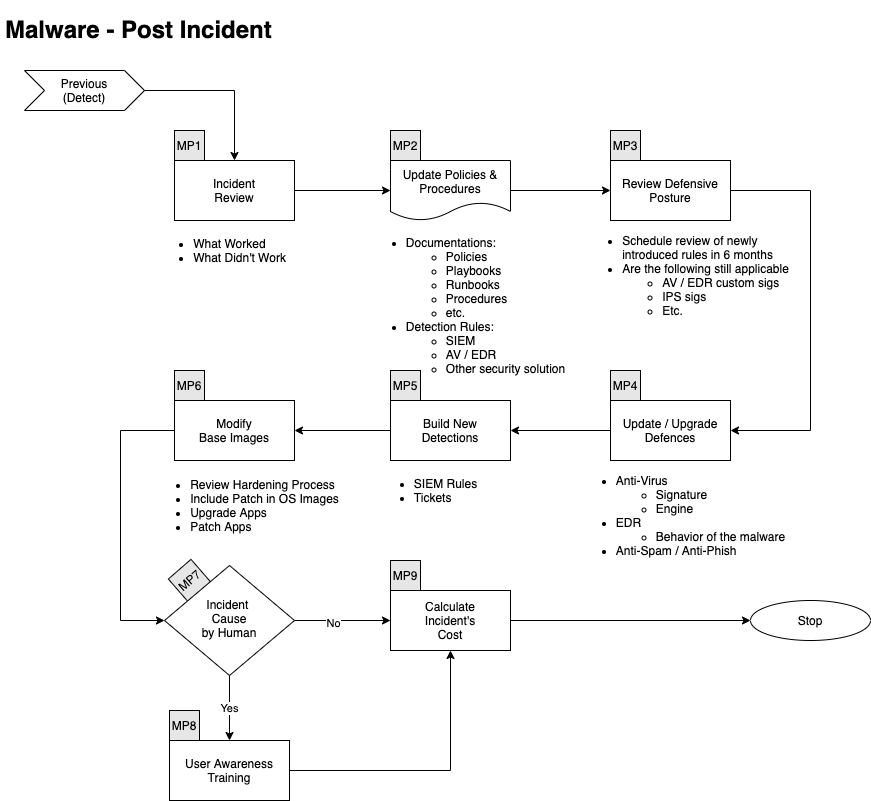

The diagram above was exported from draw.io. Its source (the exported page's mxGraphModel, read from the mxfile embedded in the PNG):
<mxGraphModel dx="1186" dy="767" grid="1" gridSize="10" guides="1" tooltips="1" connect="1" arrows="1" fold="1" page="1" pageScale="1" pageWidth="1169" pageHeight="827" math="0" shadow="0">
  <root>
    <mxCell id="Ug9snUD4bwD4gMwMyyKg-0" />
    <mxCell id="Ug9snUD4bwD4gMwMyyKg-1" parent="Ug9snUD4bwD4gMwMyyKg-0" />
    <mxCell id="uViRlMhfUyx1QLxJ4RVd-0" value="&lt;div style=&quot;font-size: 12px&quot;&gt;MP7&lt;/div&gt;" style="whiteSpace=wrap;html=1;aspect=fixed;fillColor=#E6E6E6;rotation=319;fontSize=12;" parent="Ug9snUD4bwD4gMwMyyKg-1" vertex="1">
      <mxGeometry x="184" y="565" width="30" height="30" as="geometry" />
    </mxCell>
    <mxCell id="Ug9snUD4bwD4gMwMyyKg-2" style="edgeStyle=orthogonalEdgeStyle;rounded=0;orthogonalLoop=1;jettySize=auto;html=1;exitX=0.5;exitY=1;exitDx=0;exitDy=0;" parent="Ug9snUD4bwD4gMwMyyKg-1" edge="1">
      <mxGeometry relative="1" as="geometry">
        <mxPoint x="80" y="100" as="sourcePoint" />
        <mxPoint x="80" y="100" as="targetPoint" />
      </mxGeometry>
    </mxCell>
    <mxCell id="Ug9snUD4bwD4gMwMyyKg-3" value="&lt;h1&gt;Malware - Post Incident&lt;br&gt;&lt;/h1&gt;" style="text;html=1;strokeColor=none;fillColor=none;spacing=5;spacingTop=-20;whiteSpace=wrap;overflow=hidden;rounded=0;" parent="Ug9snUD4bwD4gMwMyyKg-1" vertex="1">
      <mxGeometry x="10" y="10" width="390" height="40" as="geometry" />
    </mxCell>
    <mxCell id="CMKqRA76MM4g_iPXR4II-1" style="edgeStyle=orthogonalEdgeStyle;rounded=0;orthogonalLoop=1;jettySize=auto;html=1;exitX=1;exitY=0.5;exitDx=0;exitDy=0;entryX=1;entryY=0.5;entryDx=0;entryDy=0;" parent="Ug9snUD4bwD4gMwMyyKg-1" source="Ug9snUD4bwD4gMwMyyKg-4" target="CMKqRA76MM4g_iPXR4II-0" edge="1">
      <mxGeometry relative="1" as="geometry">
        <Array as="points">
          <mxPoint x="820" y="190" />
          <mxPoint x="820" y="430" />
        </Array>
      </mxGeometry>
    </mxCell>
    <mxCell id="Ug9snUD4bwD4gMwMyyKg-4" value="Review Defensive Posture" style="whiteSpace=wrap;html=1;" parent="Ug9snUD4bwD4gMwMyyKg-1" vertex="1">
      <mxGeometry x="620" y="160" width="120" height="60" as="geometry" />
    </mxCell>
    <mxCell id="Ug9snUD4bwD4gMwMyyKg-6" value="&lt;div&gt;Stop&lt;/div&gt;" style="ellipse;whiteSpace=wrap;html=1;" parent="Ug9snUD4bwD4gMwMyyKg-1" vertex="1">
      <mxGeometry x="760" y="600" width="120" height="40" as="geometry" />
    </mxCell>
    <mxCell id="Ug9snUD4bwD4gMwMyyKg-7" style="edgeStyle=orthogonalEdgeStyle;rounded=0;orthogonalLoop=1;jettySize=auto;html=1;exitX=1;exitY=0.5;exitDx=0;exitDy=0;" parent="Ug9snUD4bwD4gMwMyyKg-1" source="Ug9snUD4bwD4gMwMyyKg-8" target="Ug9snUD4bwD4gMwMyyKg-4" edge="1">
      <mxGeometry relative="1" as="geometry" />
    </mxCell>
    <mxCell id="Ug9snUD4bwD4gMwMyyKg-8" value="&lt;div&gt;Update Policies &amp;amp;&lt;/div&gt;&lt;div&gt;Procedures&lt;br&gt;&lt;/div&gt;" style="shape=document;whiteSpace=wrap;html=1;boundedLbl=1;rounded=0;sketch=0;" parent="Ug9snUD4bwD4gMwMyyKg-1" vertex="1">
      <mxGeometry x="400" y="160" width="120" height="60" as="geometry" />
    </mxCell>
    <mxCell id="Ug9snUD4bwD4gMwMyyKg-9" value="" style="endArrow=classic;html=1;entryX=0.5;entryY=0;entryDx=0;entryDy=0;exitX=1;exitY=0.5;exitDx=0;exitDy=0;rounded=0;" parent="Ug9snUD4bwD4gMwMyyKg-1" target="Ug9snUD4bwD4gMwMyyKg-12" edge="1">
      <mxGeometry width="50" height="50" relative="1" as="geometry">
        <mxPoint x="150" y="90" as="sourcePoint" />
        <mxPoint x="170" y="120" as="targetPoint" />
        <Array as="points">
          <mxPoint x="244" y="90" />
        </Array>
      </mxGeometry>
    </mxCell>
    <mxCell id="Ug9snUD4bwD4gMwMyyKg-10" value="&lt;div&gt;Previous&lt;/div&gt;(Detect)" style="shape=step;perimeter=stepPerimeter;whiteSpace=wrap;html=1;fixedSize=1;" parent="Ug9snUD4bwD4gMwMyyKg-1" vertex="1">
      <mxGeometry x="34" y="70" width="120" height="40" as="geometry" />
    </mxCell>
    <mxCell id="Ug9snUD4bwD4gMwMyyKg-11" style="edgeStyle=orthogonalEdgeStyle;rounded=0;orthogonalLoop=1;jettySize=auto;html=1;exitX=1;exitY=0.5;exitDx=0;exitDy=0;entryX=0;entryY=0.5;entryDx=0;entryDy=0;" parent="Ug9snUD4bwD4gMwMyyKg-1" source="Ug9snUD4bwD4gMwMyyKg-12" target="Ug9snUD4bwD4gMwMyyKg-8" edge="1">
      <mxGeometry relative="1" as="geometry" />
    </mxCell>
    <mxCell id="Ug9snUD4bwD4gMwMyyKg-12" value="&lt;div&gt;Incident&lt;/div&gt;&lt;div&gt;Review&lt;br&gt;&lt;/div&gt;" style="whiteSpace=wrap;html=1;" parent="Ug9snUD4bwD4gMwMyyKg-1" vertex="1">
      <mxGeometry x="184" y="160" width="120" height="60" as="geometry" />
    </mxCell>
    <mxCell id="Ug9snUD4bwD4gMwMyyKg-13" value="&lt;div align=&quot;left&quot;&gt;&lt;ul&gt;&lt;li&gt;What Worked&lt;/li&gt;&lt;li&gt;What Didn't Work&lt;br&gt;&lt;/li&gt;&lt;/ul&gt;&lt;/div&gt;" style="text;html=1;resizable=0;autosize=1;align=center;verticalAlign=middle;points=[];fillColor=none;strokeColor=none;rounded=0;" parent="Ug9snUD4bwD4gMwMyyKg-1" vertex="1">
      <mxGeometry x="154" y="220" width="150" height="60" as="geometry" />
    </mxCell>
    <mxCell id="Ug9snUD4bwD4gMwMyyKg-14" value="&lt;div align=&quot;left&quot;&gt;&lt;ul&gt;&lt;li&gt;Documentations:&lt;/li&gt;&lt;ul&gt;&lt;li&gt;Policies&lt;/li&gt;&lt;li&gt;Playbooks&lt;/li&gt;&lt;li&gt;Runbooks&lt;br&gt;&lt;/li&gt;&lt;li&gt;Procedures&lt;/li&gt;&lt;li&gt;etc.&lt;/li&gt;&lt;/ul&gt;&lt;li&gt;Detection Rules:&lt;/li&gt;&lt;ul&gt;&lt;li&gt;SIEM&lt;/li&gt;&lt;li&gt;AV / EDR&lt;/li&gt;&lt;li&gt;Other security solution&lt;br&gt;&lt;/li&gt;&lt;/ul&gt;&lt;/ul&gt;&lt;/div&gt;" style="text;html=1;resizable=0;autosize=1;align=center;verticalAlign=middle;points=[];fillColor=none;strokeColor=none;rounded=0;" parent="Ug9snUD4bwD4gMwMyyKg-1" vertex="1">
      <mxGeometry x="370" y="220" width="210" height="170" as="geometry" />
    </mxCell>
    <mxCell id="Ug9snUD4bwD4gMwMyyKg-15" value="&lt;div align=&quot;left&quot;&gt;&lt;ul&gt;&lt;li&gt;Schedule review of newly&lt;br&gt;introduced rules in 6 months&lt;/li&gt;&lt;li&gt;Are the following still applicable&lt;br&gt;&lt;/li&gt;&lt;ul&gt;&lt;li&gt;AV / EDR custom sigs&lt;br&gt;&lt;/li&gt;&lt;li&gt;IPS sigs&lt;/li&gt;&lt;li&gt;Etc.&lt;br&gt;&lt;/li&gt;&lt;/ul&gt;&lt;/ul&gt;&lt;/div&gt;" style="text;html=1;resizable=0;autosize=1;align=center;verticalAlign=middle;points=[];fillColor=none;strokeColor=none;rounded=0;" parent="Ug9snUD4bwD4gMwMyyKg-1" vertex="1">
      <mxGeometry x="585" y="220" width="220" height="110" as="geometry" />
    </mxCell>
    <mxCell id="CMKqRA76MM4g_iPXR4II-4" value="" style="edgeStyle=orthogonalEdgeStyle;rounded=0;orthogonalLoop=1;jettySize=auto;html=1;" parent="Ug9snUD4bwD4gMwMyyKg-1" source="CMKqRA76MM4g_iPXR4II-0" target="CMKqRA76MM4g_iPXR4II-3" edge="1">
      <mxGeometry relative="1" as="geometry" />
    </mxCell>
    <mxCell id="CMKqRA76MM4g_iPXR4II-0" value="&lt;div&gt;Update / Upgrade&lt;br&gt;Defences&lt;br&gt;&lt;/div&gt;" style="whiteSpace=wrap;html=1;" parent="Ug9snUD4bwD4gMwMyyKg-1" vertex="1">
      <mxGeometry x="620" y="400" width="120" height="60" as="geometry" />
    </mxCell>
    <mxCell id="CMKqRA76MM4g_iPXR4II-2" value="&lt;div&gt;Modify&lt;/div&gt;&lt;div&gt;Base Images&lt;br&gt;&lt;/div&gt;" style="whiteSpace=wrap;html=1;" parent="Ug9snUD4bwD4gMwMyyKg-1" vertex="1">
      <mxGeometry x="184" y="400" width="120" height="60" as="geometry" />
    </mxCell>
    <mxCell id="CMKqRA76MM4g_iPXR4II-5" value="" style="edgeStyle=orthogonalEdgeStyle;rounded=0;orthogonalLoop=1;jettySize=auto;html=1;" parent="Ug9snUD4bwD4gMwMyyKg-1" source="CMKqRA76MM4g_iPXR4II-3" target="CMKqRA76MM4g_iPXR4II-2" edge="1">
      <mxGeometry relative="1" as="geometry" />
    </mxCell>
    <mxCell id="CMKqRA76MM4g_iPXR4II-3" value="Build New&lt;br&gt;Detections" style="whiteSpace=wrap;html=1;" parent="Ug9snUD4bwD4gMwMyyKg-1" vertex="1">
      <mxGeometry x="400" y="400" width="120" height="60" as="geometry" />
    </mxCell>
    <mxCell id="CMKqRA76MM4g_iPXR4II-9" style="edgeStyle=orthogonalEdgeStyle;rounded=0;orthogonalLoop=1;jettySize=auto;html=1;entryX=0;entryY=0.5;entryDx=0;entryDy=0;" parent="Ug9snUD4bwD4gMwMyyKg-1" source="CMKqRA76MM4g_iPXR4II-7" target="Ug9snUD4bwD4gMwMyyKg-6" edge="1">
      <mxGeometry relative="1" as="geometry" />
    </mxCell>
    <mxCell id="CMKqRA76MM4g_iPXR4II-7" value="&lt;div&gt;Calculate&lt;/div&gt;&lt;div&gt;Incident's&lt;/div&gt;&lt;div&gt;Cost&lt;br&gt;&lt;/div&gt;" style="whiteSpace=wrap;html=1;" parent="Ug9snUD4bwD4gMwMyyKg-1" vertex="1">
      <mxGeometry x="400" y="590" width="120" height="60" as="geometry" />
    </mxCell>
    <mxCell id="PM7nJjFDEO_FHybtfhwO-3" value="" style="edgeStyle=orthogonalEdgeStyle;rounded=0;orthogonalLoop=1;jettySize=auto;html=1;" parent="Ug9snUD4bwD4gMwMyyKg-1" source="PM7nJjFDEO_FHybtfhwO-0" target="CMKqRA76MM4g_iPXR4II-7" edge="1">
      <mxGeometry relative="1" as="geometry" />
    </mxCell>
    <mxCell id="PM7nJjFDEO_FHybtfhwO-4" value="No" style="edgeLabel;html=1;align=center;verticalAlign=middle;resizable=0;points=[];" parent="PM7nJjFDEO_FHybtfhwO-3" vertex="1" connectable="0">
      <mxGeometry x="-0.2083" y="-2" relative="1" as="geometry">
        <mxPoint as="offset" />
      </mxGeometry>
    </mxCell>
    <mxCell id="PM7nJjFDEO_FHybtfhwO-5" value="Yes" style="edgeStyle=orthogonalEdgeStyle;rounded=0;orthogonalLoop=1;jettySize=auto;html=1;" parent="Ug9snUD4bwD4gMwMyyKg-1" source="PM7nJjFDEO_FHybtfhwO-0" target="PM7nJjFDEO_FHybtfhwO-2" edge="1">
      <mxGeometry relative="1" as="geometry" />
    </mxCell>
    <mxCell id="PM7nJjFDEO_FHybtfhwO-0" value="&lt;div&gt;Incident &lt;br&gt;&lt;/div&gt;&lt;div&gt;Cause&lt;/div&gt;&lt;div&gt;by Human&lt;br&gt;&lt;/div&gt;" style="rhombus;whiteSpace=wrap;html=1;shadow=0;fontFamily=Helvetica;fontSize=12;align=center;strokeWidth=1;spacing=6;spacingTop=-4;" parent="Ug9snUD4bwD4gMwMyyKg-1" vertex="1">
      <mxGeometry x="174" y="565" width="130" height="110" as="geometry" />
    </mxCell>
    <mxCell id="PM7nJjFDEO_FHybtfhwO-1" style="edgeStyle=orthogonalEdgeStyle;rounded=0;orthogonalLoop=1;jettySize=auto;html=1;exitX=0;exitY=0.5;exitDx=0;exitDy=0;entryX=0;entryY=0.5;entryDx=0;entryDy=0;" parent="Ug9snUD4bwD4gMwMyyKg-1" source="CMKqRA76MM4g_iPXR4II-2" target="PM7nJjFDEO_FHybtfhwO-0" edge="1">
      <mxGeometry relative="1" as="geometry">
        <mxPoint x="184" y="430" as="sourcePoint" />
        <mxPoint x="400" y="600" as="targetPoint" />
        <Array as="points">
          <mxPoint x="130" y="430" />
          <mxPoint x="130" y="620" />
        </Array>
      </mxGeometry>
    </mxCell>
    <mxCell id="PM7nJjFDEO_FHybtfhwO-6" style="edgeStyle=orthogonalEdgeStyle;rounded=0;orthogonalLoop=1;jettySize=auto;html=1;exitX=1;exitY=0.5;exitDx=0;exitDy=0;entryX=0.5;entryY=1;entryDx=0;entryDy=0;" parent="Ug9snUD4bwD4gMwMyyKg-1" source="PM7nJjFDEO_FHybtfhwO-2" target="CMKqRA76MM4g_iPXR4II-7" edge="1">
      <mxGeometry relative="1" as="geometry" />
    </mxCell>
    <mxCell id="PM7nJjFDEO_FHybtfhwO-2" value="&lt;div&gt;User Awareness&lt;/div&gt;&lt;div&gt;Training&lt;br&gt;&lt;/div&gt;" style="whiteSpace=wrap;html=1;" parent="Ug9snUD4bwD4gMwMyyKg-1" vertex="1">
      <mxGeometry x="179" y="740" width="120" height="60" as="geometry" />
    </mxCell>
    <mxCell id="2Wb_2L_ytaiR7L80J-nI-0" value="MP1" style="whiteSpace=wrap;html=1;aspect=fixed;fillColor=#E6E6E6;rotation=0;" parent="Ug9snUD4bwD4gMwMyyKg-1" vertex="1">
      <mxGeometry x="184" y="130" width="30" height="30" as="geometry" />
    </mxCell>
    <mxCell id="2Wb_2L_ytaiR7L80J-nI-1" value="MP2" style="whiteSpace=wrap;html=1;aspect=fixed;fillColor=#E6E6E6;rotation=0;" parent="Ug9snUD4bwD4gMwMyyKg-1" vertex="1">
      <mxGeometry x="400" y="130" width="30" height="30" as="geometry" />
    </mxCell>
    <mxCell id="2Wb_2L_ytaiR7L80J-nI-2" value="MP3" style="whiteSpace=wrap;html=1;aspect=fixed;fillColor=#E6E6E6;rotation=0;" parent="Ug9snUD4bwD4gMwMyyKg-1" vertex="1">
      <mxGeometry x="620" y="130" width="30" height="30" as="geometry" />
    </mxCell>
    <mxCell id="2Wb_2L_ytaiR7L80J-nI-3" value="MP4" style="whiteSpace=wrap;html=1;aspect=fixed;fillColor=#E6E6E6;rotation=0;" parent="Ug9snUD4bwD4gMwMyyKg-1" vertex="1">
      <mxGeometry x="620" y="370" width="30" height="30" as="geometry" />
    </mxCell>
    <mxCell id="2Wb_2L_ytaiR7L80J-nI-4" value="MP5" style="whiteSpace=wrap;html=1;aspect=fixed;fillColor=#E6E6E6;rotation=0;" parent="Ug9snUD4bwD4gMwMyyKg-1" vertex="1">
      <mxGeometry x="400" y="370" width="30" height="30" as="geometry" />
    </mxCell>
    <mxCell id="2Wb_2L_ytaiR7L80J-nI-5" value="MP6" style="whiteSpace=wrap;html=1;aspect=fixed;fillColor=#E6E6E6;rotation=0;" parent="Ug9snUD4bwD4gMwMyyKg-1" vertex="1">
      <mxGeometry x="184" y="370" width="30" height="30" as="geometry" />
    </mxCell>
    <mxCell id="2Wb_2L_ytaiR7L80J-nI-6" value="MP9" style="whiteSpace=wrap;html=1;aspect=fixed;fillColor=#E6E6E6;rotation=0;" parent="Ug9snUD4bwD4gMwMyyKg-1" vertex="1">
      <mxGeometry x="400" y="560" width="30" height="30" as="geometry" />
    </mxCell>
    <mxCell id="2Wb_2L_ytaiR7L80J-nI-7" value="MP8" style="whiteSpace=wrap;html=1;aspect=fixed;fillColor=#E6E6E6;rotation=0;" parent="Ug9snUD4bwD4gMwMyyKg-1" vertex="1">
      <mxGeometry x="179" y="710" width="30" height="30" as="geometry" />
    </mxCell>
    <mxCell id="7Cgy32BP11NY_mWDeYPs-0" value="&lt;div align=&quot;left&quot;&gt;&lt;ul&gt;&lt;li&gt;Anti-Virus&lt;/li&gt;&lt;ul&gt;&lt;li&gt;Signature&lt;/li&gt;&lt;li&gt;Engine&lt;/li&gt;&lt;/ul&gt;&lt;li&gt;EDR&lt;/li&gt;&lt;ul&gt;&lt;li&gt;Behavior of the malware&lt;/li&gt;&lt;/ul&gt;&lt;li&gt;Anti-Spam / Anti-Phish&lt;/li&gt;&lt;/ul&gt;&lt;/div&gt;" style="text;html=1;resizable=0;autosize=1;align=center;verticalAlign=middle;points=[];fillColor=none;strokeColor=none;rounded=0;" parent="Ug9snUD4bwD4gMwMyyKg-1" vertex="1">
      <mxGeometry x="580" y="460" width="220" height="110" as="geometry" />
    </mxCell>
    <mxCell id="7Cgy32BP11NY_mWDeYPs-1" value="&lt;div align=&quot;left&quot;&gt;&lt;ul&gt;&lt;li&gt;SIEM Rules&lt;/li&gt;&lt;li&gt;Tickets&lt;br&gt;&lt;/li&gt;&lt;/ul&gt;&lt;/div&gt;" style="text;html=1;resizable=0;autosize=1;align=center;verticalAlign=middle;points=[];fillColor=none;strokeColor=none;rounded=0;" parent="Ug9snUD4bwD4gMwMyyKg-1" vertex="1">
      <mxGeometry x="375" y="460" width="120" height="60" as="geometry" />
    </mxCell>
    <mxCell id="7Cgy32BP11NY_mWDeYPs-2" value="&lt;div align=&quot;left&quot;&gt;&lt;ul&gt;&lt;li&gt;Review Hardening Process&lt;/li&gt;&lt;li&gt;Include Patch in OS Images&lt;/li&gt;&lt;li&gt;Upgrade Apps&lt;/li&gt;&lt;li&gt;Patch Apps&lt;/li&gt;&lt;/ul&gt;&lt;/div&gt;" style="text;html=1;resizable=0;autosize=1;align=center;verticalAlign=middle;points=[];fillColor=none;strokeColor=none;rounded=0;" parent="Ug9snUD4bwD4gMwMyyKg-1" vertex="1">
      <mxGeometry x="154" y="460" width="200" height="90" as="geometry" />
    </mxCell>
  </root>
</mxGraphModel>